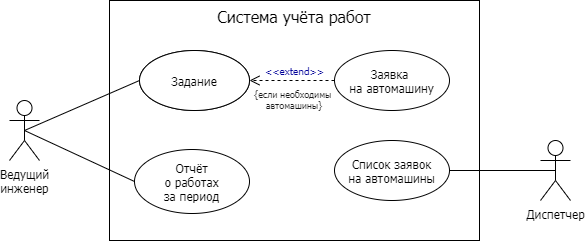

The diagram above was exported from draw.io. Its source (the exported page's mxGraphModel, read from the mxfile embedded in the PNG):
<mxGraphModel dx="920" dy="585" grid="1" gridSize="10" guides="1" tooltips="1" connect="1" arrows="1" fold="1" page="1" pageScale="1" pageWidth="1169" pageHeight="827" math="0" shadow="0">
  <root>
    <mxCell id="jAGrt2J0YsNrdGlfkH3J-0" />
    <mxCell id="jAGrt2J0YsNrdGlfkH3J-1" parent="jAGrt2J0YsNrdGlfkH3J-0" />
    <mxCell id="jAGrt2J0YsNrdGlfkH3J-2" value="&lt;span style=&quot;font-size: 16px&quot;&gt;Система учёта работ&lt;br&gt;&lt;/span&gt;" style="rounded=0;whiteSpace=wrap;html=1;verticalAlign=top;fillColor=none;fontFamily=Tahoma;fontSize=16;" parent="jAGrt2J0YsNrdGlfkH3J-1" vertex="1">
      <mxGeometry x="400" y="200" width="370" height="240" as="geometry" />
    </mxCell>
    <mxCell id="69zOhWd5Mk_UO6jBesnX-0" style="edgeStyle=none;rounded=0;orthogonalLoop=1;jettySize=auto;html=1;exitX=0.5;exitY=0.5;exitDx=0;exitDy=0;exitPerimeter=0;entryX=0;entryY=0.5;entryDx=0;entryDy=0;fontFamily=Tahoma;fontSize=10;fontColor=#000099;endArrow=none;endFill=0;" parent="jAGrt2J0YsNrdGlfkH3J-1" source="jAGrt2J0YsNrdGlfkH3J-4" target="jAGrt2J0YsNrdGlfkH3J-8" edge="1">
      <mxGeometry relative="1" as="geometry" />
    </mxCell>
    <mxCell id="jAGrt2J0YsNrdGlfkH3J-4" value="Ведущий&lt;br&gt;инженер" style="shape=umlActor;verticalLabelPosition=bottom;labelBackgroundColor=#ffffff;verticalAlign=top;html=1;outlineConnect=0;fontFamily=Tahoma;" parent="jAGrt2J0YsNrdGlfkH3J-1" vertex="1">
      <mxGeometry x="300" y="300" width="30" height="60" as="geometry" />
    </mxCell>
    <mxCell id="jAGrt2J0YsNrdGlfkH3J-8" value="&lt;font style=&quot;font-size: 12px&quot;&gt;Создание&lt;br&gt;задания&lt;/font&gt;" style="ellipse;whiteSpace=wrap;html=1;fontFamily=Tahoma;" parent="jAGrt2J0YsNrdGlfkH3J-1" vertex="1">
      <mxGeometry x="430" y="250" width="110" height="60" as="geometry" />
    </mxCell>
    <mxCell id="jAGrt2J0YsNrdGlfkH3J-15" style="edgeStyle=none;rounded=0;orthogonalLoop=1;jettySize=auto;html=1;exitX=0.5;exitY=0.5;exitDx=0;exitDy=0;exitPerimeter=0;fontFamily=Tahoma;entryX=1;entryY=0.5;entryDx=0;entryDy=0;endArrow=none;endFill=0;" parent="jAGrt2J0YsNrdGlfkH3J-1" source="jAGrt2J0YsNrdGlfkH3J-17" edge="1">
      <mxGeometry relative="1" as="geometry">
        <mxPoint x="739.9999999999989" y="370" as="targetPoint" />
      </mxGeometry>
    </mxCell>
    <mxCell id="jAGrt2J0YsNrdGlfkH3J-17" value="Диспетчер" style="shape=umlActor;verticalLabelPosition=bottom;labelBackgroundColor=#ffffff;verticalAlign=top;html=1;outlineConnect=0;fontFamily=Tahoma;" parent="jAGrt2J0YsNrdGlfkH3J-1" vertex="1">
      <mxGeometry x="831" y="340" width="30" height="60" as="geometry" />
    </mxCell>
    <mxCell id="YtZrTKqZkma375A6ufs0-21" style="edgeStyle=none;rounded=0;orthogonalLoop=1;jettySize=auto;html=1;exitX=0.5;exitY=0.5;exitDx=0;exitDy=0;exitPerimeter=0;entryX=0;entryY=0.5;entryDx=0;entryDy=0;startSize=6;endArrow=none;endFill=0;endSize=6;fontFamily=Tahoma;fontSize=10;fontColor=#1A1A1A;" parent="jAGrt2J0YsNrdGlfkH3J-1" source="jAGrt2J0YsNrdGlfkH3J-4" target="YtZrTKqZkma375A6ufs0-19" edge="1">
      <mxGeometry relative="1" as="geometry">
        <mxPoint x="285" y="519.0000000000001" as="sourcePoint" />
      </mxGeometry>
    </mxCell>
    <mxCell id="YtZrTKqZkma375A6ufs0-1" style="edgeStyle=none;rounded=0;orthogonalLoop=1;jettySize=auto;html=1;exitX=0;exitY=0.5;exitDx=0;exitDy=0;entryX=1;entryY=0.5;entryDx=0;entryDy=0;endArrow=open;endFill=0;fontFamily=Tahoma;fontSize=10;fontColor=#000099;dashed=1;startSize=6;endSize=8;" parent="jAGrt2J0YsNrdGlfkH3J-1" source="YtZrTKqZkma375A6ufs0-0" target="jAGrt2J0YsNrdGlfkH3J-8" edge="1">
      <mxGeometry relative="1" as="geometry" />
    </mxCell>
    <mxCell id="YtZrTKqZkma375A6ufs0-0" value="&lt;font style=&quot;font-size: 12px&quot;&gt;Заявка&amp;nbsp;&lt;br&gt;на автомашину&lt;/font&gt;" style="ellipse;whiteSpace=wrap;html=1;fontFamily=Tahoma;verticalAlign=middle;" parent="jAGrt2J0YsNrdGlfkH3J-1" vertex="1">
      <mxGeometry x="625" y="250" width="115" height="60" as="geometry" />
    </mxCell>
    <mxCell id="YtZrTKqZkma375A6ufs0-2" value="&lt;span style=&quot;white-space: normal ; font-size: 10px&quot;&gt;&amp;lt;&amp;lt;extend&amp;gt;&amp;gt;&lt;br&gt;&lt;/span&gt;" style="text;html=1;align=center;verticalAlign=middle;resizable=0;points=[];autosize=1;rotation=0;fontSize=10;fontColor=#000099;fontStyle=0;fontFamily=Tahoma;direction=south;" parent="jAGrt2J0YsNrdGlfkH3J-1" vertex="1">
      <mxGeometry x="550" y="260" width="70" height="20" as="geometry" />
    </mxCell>
    <mxCell id="YtZrTKqZkma375A6ufs0-19" value="&lt;font style=&quot;font-size: 12px&quot;&gt;Отчёт&lt;br&gt;о работах&lt;br&gt;за период&lt;br&gt;&lt;/font&gt;" style="ellipse;whiteSpace=wrap;html=1;fontFamily=Tahoma;" parent="jAGrt2J0YsNrdGlfkH3J-1" vertex="1">
      <mxGeometry x="425" y="349" width="115" height="64" as="geometry" />
    </mxCell>
    <mxCell id="YtZrTKqZkma375A6ufs0-28" value="{если необходимы &#10;автомашины}" style="text;align=center;verticalAlign=middle;resizable=0;points=[];autosize=1;fontSize=9;fontFamily=Tahoma;fontColor=#1A1A1A;" parent="jAGrt2J0YsNrdGlfkH3J-1" vertex="1">
      <mxGeometry x="535" y="285" width="100" height="30" as="geometry" />
    </mxCell>
    <mxCell id="gumsVrbyaYuRGja6uznP-0" value="&lt;font style=&quot;font-size: 12px&quot;&gt;Список заявок&lt;br&gt;на&amp;nbsp;автомашины&lt;/font&gt;" style="ellipse;whiteSpace=wrap;html=1;fontFamily=Tahoma;verticalAlign=middle;" parent="jAGrt2J0YsNrdGlfkH3J-1" vertex="1">
      <mxGeometry x="625" y="340" width="115" height="60" as="geometry" />
    </mxCell>
    <mxCell id="4R0IFtfhH6a-pLV1-HHP-1" value="&lt;font style=&quot;font-size: 12px&quot;&gt;Задание&lt;/font&gt;" style="ellipse;whiteSpace=wrap;html=1;fontFamily=Tahoma;" parent="jAGrt2J0YsNrdGlfkH3J-1" vertex="1">
      <mxGeometry x="430" y="250" width="110" height="60" as="geometry" />
    </mxCell>
  </root>
</mxGraphModel>